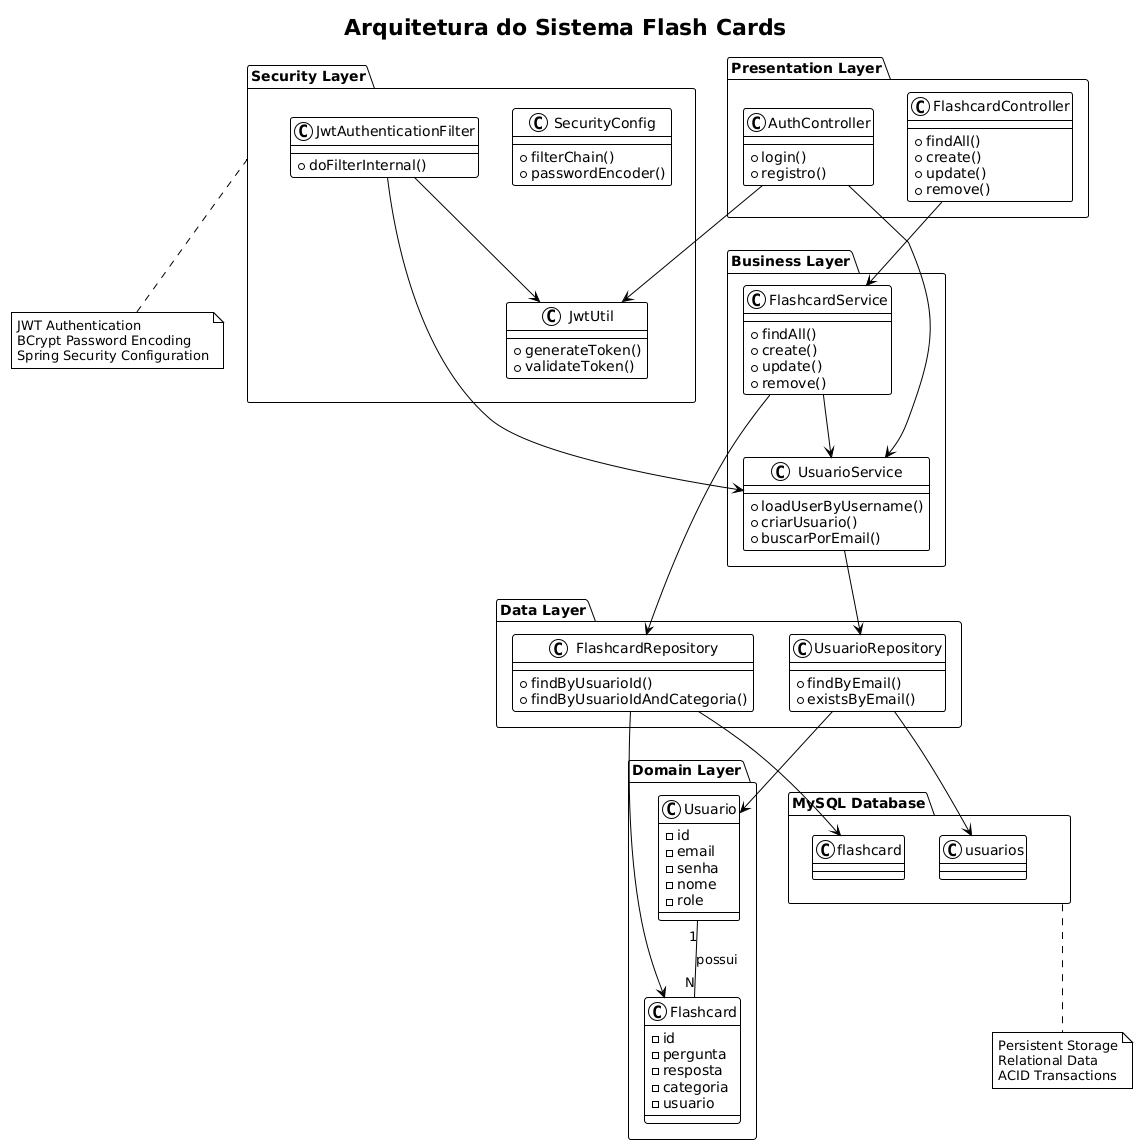

The diagram above was rendered by PlantUML. Its source (embedded in the PNG):
@startuml
!theme plain
title Arquitetura do Sistema Flash Cards

package "Presentation Layer" {
    class AuthController {
        + login()
        + registro()
    }

    class FlashcardController {
        + findAll()
        + create()
        + update()
        + remove()
    }
}

package "Security Layer" {
    class JwtAuthenticationFilter {
        + doFilterInternal()
    }

    class SecurityConfig {
        + filterChain()
        + passwordEncoder()
    }

    class JwtUtil {
        + generateToken()
        + validateToken()
    }
}

package "Business Layer" {
    class UsuarioService {
        + loadUserByUsername()
        + criarUsuario()
        + buscarPorEmail()
    }

    class FlashcardService {
        + findAll()
        + create()
        + update()
        + remove()
    }
}

package "Data Layer" {
    class UsuarioRepository {
        + findByEmail()
        + existsByEmail()
    }

    class FlashcardRepository {
        + findByUsuarioId()
        + findByUsuarioIdAndCategoria()
    }
}

package "Domain Layer" {
    class Usuario {
        - id
        - email
        - senha
        - nome
        - role
    }

    class Flashcard {
        - id
        - pergunta
        - resposta
        - categoria
        - usuario
    }
}

package "MySQL Database" {
    class usuarios
    class flashcard
}

' Dependências entre camadas
AuthController --> UsuarioService
AuthController --> JwtUtil
FlashcardController --> FlashcardService

JwtAuthenticationFilter --> JwtUtil
JwtAuthenticationFilter --> UsuarioService

UsuarioService --> UsuarioRepository
FlashcardService --> FlashcardRepository
FlashcardService --> UsuarioService

UsuarioRepository --> Usuario
FlashcardRepository --> Flashcard

UsuarioRepository --> usuarios
FlashcardRepository --> flashcard

Usuario "1" -- "N" Flashcard : possui

note bottom of "Security Layer"
  JWT Authentication
  BCrypt Password Encoding
  Spring Security Configuration
end note

note bottom of "MySQL Database"
  Persistent Storage
  Relational Data
  ACID Transactions
end note
@enduml